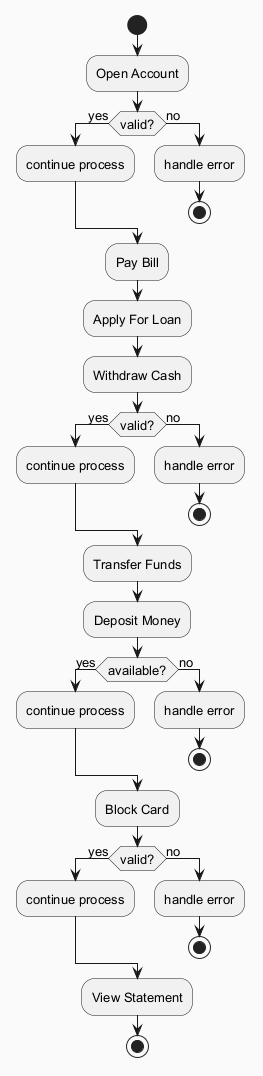

The diagram above was rendered by PlantUML. Its source (embedded in the PNG):
@startuml
skinparam backgroundColor #FAFAFA
skinparam classBackgroundColor #FFF3E0
skinparam classBorderColor #E65100
skinparam defaultFontSize 13
start
:Open Account;
if (valid?) then (yes)
:continue process;
else (no)
:handle error;
stop
endif
:Pay Bill;
:Apply For Loan;
:Withdraw Cash;
if (valid?) then (yes)
:continue process;
else (no)
:handle error;
stop
endif
:Transfer Funds;
:Deposit Money;
if (available?) then (yes)
:continue process;
else (no)
:handle error;
stop
endif
:Block Card;
if (valid?) then (yes)
:continue process;
else (no)
:handle error;
stop
endif
:View Statement;
stop
@enduml